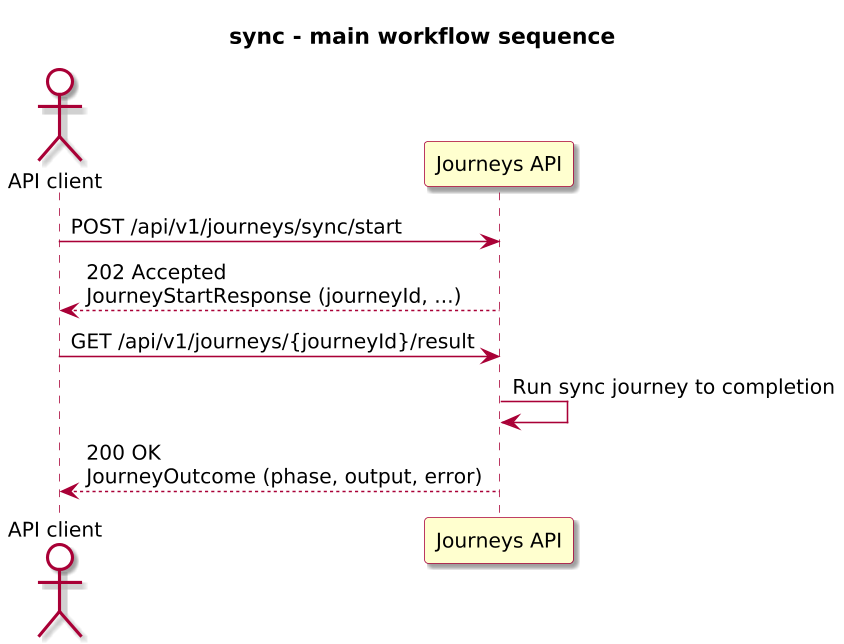

The diagram above was rendered by PlantUML. Its source (embedded in the PNG):
@startuml

skinparam BackgroundColor #FFFFFF
skinparam Shadowing true

skinparam DefaultFontName "SansSerif"
skinparam DefaultFontSize 13
skinparam DefaultFontStyle plain

skinparam dpi 150

skinparam sequence {
  ArrowColor #A80036
  LifeLineBorderColor #A80036
  LifeLineBackgroundColor #FFFFFF
}

skinparam Note {
  BackgroundColor #FBFB77
  BorderColor #A80036
}

skinparam ParticipantBorderColor #A80036
skinparam ParticipantBackgroundColor #FEFECE

skinparam ActorBorderColor #A80036
skinparam ActorBackgroundColor #FFFFFF
skinparam SequenceActorBorderThickness 2

skinparam state {
  BorderColor #A80036
  BackgroundColor #FEFECE
}

skinparam activity {
  ArrowColor #A80036
  BackgroundColor #FEFECE
  BorderColor #A80036
}

!include journey-diagram-theme.puml
title sync - main workflow sequence

actor "API client" as Client
participant "Journeys API" as Journeys

Client -> Journeys: POST /api/v1/journeys/sync/start
Journeys --> Client: 202 Accepted\nJourneyStartResponse (journeyId, ...)

Client -> Journeys: GET /api/v1/journeys/{journeyId}/result
Journeys -> Journeys: Run sync journey to completion
Journeys --> Client: 200 OK\nJourneyOutcome (phase, output, error)

@enduml